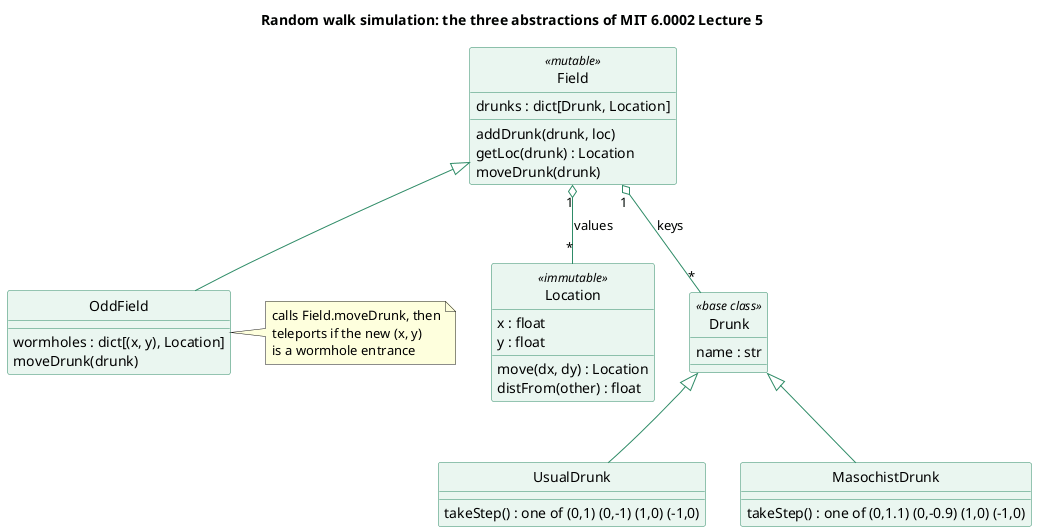

The diagram above was rendered by PlantUML. Its source (embedded in the PNG):
@startuml
title Random walk simulation: the three abstractions of MIT 6.0002 Lecture 5
skinparam shadowing false
skinparam class {
  BackgroundColor #EAF6F0
  BorderColor #2E8B67
  ArrowColor #2E8B67
}
hide circle
class Location <<immutable>> {
  x : float
  y : float
  move(dx, dy) : Location
  distFrom(other) : float
}
class Drunk <<base class>> {
  name : str
}
class UsualDrunk {
  takeStep() : one of (0,1) (0,-1) (1,0) (-1,0)
}
class MasochistDrunk {
  takeStep() : one of (0,1.1) (0,-0.9) (1,0) (-1,0)
}
class Field <<mutable>> {
  drunks : dict[Drunk, Location]
  addDrunk(drunk, loc)
  getLoc(drunk) : Location
  moveDrunk(drunk)
}
class OddField {
  wormholes : dict[(x, y), Location]
  moveDrunk(drunk)
}
Drunk <|-- UsualDrunk
Drunk <|-- MasochistDrunk
Field <|-- OddField
Field "1" o-- "*" Drunk : keys
Field "1" o-- "*" Location : values
note right of OddField
  calls Field.moveDrunk, then
  teleports if the new (x, y)
  is a wormhole entrance
end note
@enduml